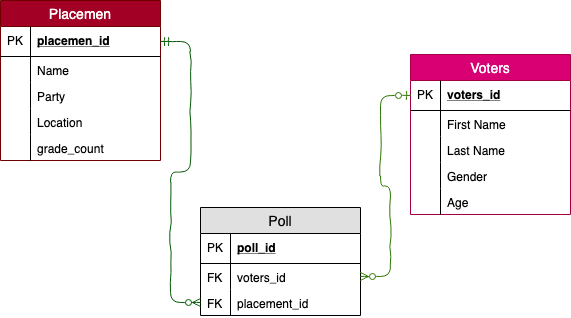

The diagram above was exported from draw.io. Its source (the exported page's mxGraphModel, read from the mxfile embedded in the PNG):
<mxGraphModel dx="618" dy="677" grid="1" gridSize="10" guides="1" tooltips="1" connect="1" arrows="1" fold="1" page="1" pageScale="1" pageWidth="1100" pageHeight="850" math="0" shadow="0">
  <root>
    <mxCell id="0" />
    <mxCell id="1" parent="0" />
    <mxCell id="yt3s4TO9hjHQziVdDYBW-1" value="Placemen" style="swimlane;fontStyle=0;childLayout=stackLayout;horizontal=1;startSize=26;fillColor=#a20025;horizontalStack=0;resizeParent=1;resizeParentMax=0;resizeLast=0;collapsible=1;marginBottom=0;swimlaneFillColor=#ffffff;align=center;fontSize=14;strokeColor=#6F0000;fontColor=#ffffff;" vertex="1" parent="1">
      <mxGeometry x="30" y="20" width="160" height="160" as="geometry" />
    </mxCell>
    <mxCell id="yt3s4TO9hjHQziVdDYBW-2" value="placemen_id" style="shape=partialRectangle;top=0;left=0;right=0;bottom=1;align=left;verticalAlign=middle;fillColor=none;spacingLeft=34;spacingRight=4;overflow=hidden;rotatable=0;points=[[0,0.5],[1,0.5]];portConstraint=eastwest;dropTarget=0;fontStyle=5;fontSize=12;" vertex="1" parent="yt3s4TO9hjHQziVdDYBW-1">
      <mxGeometry y="26" width="160" height="30" as="geometry" />
    </mxCell>
    <mxCell id="yt3s4TO9hjHQziVdDYBW-3" value="PK" style="shape=partialRectangle;top=0;left=0;bottom=0;fillColor=none;align=left;verticalAlign=middle;spacingLeft=4;spacingRight=4;overflow=hidden;rotatable=0;points=[];portConstraint=eastwest;part=1;fontSize=12;" vertex="1" connectable="0" parent="yt3s4TO9hjHQziVdDYBW-2">
      <mxGeometry width="30" height="30" as="geometry" />
    </mxCell>
    <mxCell id="yt3s4TO9hjHQziVdDYBW-4" value="Name" style="shape=partialRectangle;top=0;left=0;right=0;bottom=0;align=left;verticalAlign=top;fillColor=none;spacingLeft=34;spacingRight=4;overflow=hidden;rotatable=0;points=[[0,0.5],[1,0.5]];portConstraint=eastwest;dropTarget=0;fontSize=12;" vertex="1" parent="yt3s4TO9hjHQziVdDYBW-1">
      <mxGeometry y="56" width="160" height="26" as="geometry" />
    </mxCell>
    <mxCell id="yt3s4TO9hjHQziVdDYBW-5" value="" style="shape=partialRectangle;top=0;left=0;bottom=0;fillColor=none;align=left;verticalAlign=top;spacingLeft=4;spacingRight=4;overflow=hidden;rotatable=0;points=[];portConstraint=eastwest;part=1;fontSize=12;" vertex="1" connectable="0" parent="yt3s4TO9hjHQziVdDYBW-4">
      <mxGeometry width="30" height="26" as="geometry" />
    </mxCell>
    <mxCell id="yt3s4TO9hjHQziVdDYBW-6" value="Party" style="shape=partialRectangle;top=0;left=0;right=0;bottom=0;align=left;verticalAlign=top;fillColor=none;spacingLeft=34;spacingRight=4;overflow=hidden;rotatable=0;points=[[0,0.5],[1,0.5]];portConstraint=eastwest;dropTarget=0;fontSize=12;" vertex="1" parent="yt3s4TO9hjHQziVdDYBW-1">
      <mxGeometry y="82" width="160" height="26" as="geometry" />
    </mxCell>
    <mxCell id="yt3s4TO9hjHQziVdDYBW-7" value="" style="shape=partialRectangle;top=0;left=0;bottom=0;fillColor=none;align=left;verticalAlign=top;spacingLeft=4;spacingRight=4;overflow=hidden;rotatable=0;points=[];portConstraint=eastwest;part=1;fontSize=12;" vertex="1" connectable="0" parent="yt3s4TO9hjHQziVdDYBW-6">
      <mxGeometry width="30" height="26" as="geometry" />
    </mxCell>
    <mxCell id="yt3s4TO9hjHQziVdDYBW-8" value="Location" style="shape=partialRectangle;top=0;left=0;right=0;bottom=0;align=left;verticalAlign=top;fillColor=none;spacingLeft=34;spacingRight=4;overflow=hidden;rotatable=0;points=[[0,0.5],[1,0.5]];portConstraint=eastwest;dropTarget=0;fontSize=12;" vertex="1" parent="yt3s4TO9hjHQziVdDYBW-1">
      <mxGeometry y="108" width="160" height="26" as="geometry" />
    </mxCell>
    <mxCell id="yt3s4TO9hjHQziVdDYBW-9" value="" style="shape=partialRectangle;top=0;left=0;bottom=0;fillColor=none;align=left;verticalAlign=top;spacingLeft=4;spacingRight=4;overflow=hidden;rotatable=0;points=[];portConstraint=eastwest;part=1;fontSize=12;" vertex="1" connectable="0" parent="yt3s4TO9hjHQziVdDYBW-8">
      <mxGeometry width="30" height="26" as="geometry" />
    </mxCell>
    <mxCell id="yt3s4TO9hjHQziVdDYBW-34" value="grade_count" style="shape=partialRectangle;top=0;left=0;right=0;bottom=0;align=left;verticalAlign=top;fillColor=none;spacingLeft=34;spacingRight=4;overflow=hidden;rotatable=0;points=[[0,0.5],[1,0.5]];portConstraint=eastwest;dropTarget=0;fontSize=12;" vertex="1" parent="yt3s4TO9hjHQziVdDYBW-1">
      <mxGeometry y="134" width="160" height="26" as="geometry" />
    </mxCell>
    <mxCell id="yt3s4TO9hjHQziVdDYBW-35" value="" style="shape=partialRectangle;top=0;left=0;bottom=0;fillColor=none;align=left;verticalAlign=top;spacingLeft=4;spacingRight=4;overflow=hidden;rotatable=0;points=[];portConstraint=eastwest;part=1;fontSize=12;" vertex="1" connectable="0" parent="yt3s4TO9hjHQziVdDYBW-34">
      <mxGeometry width="30" height="26" as="geometry" />
    </mxCell>
    <mxCell id="yt3s4TO9hjHQziVdDYBW-40" style="edgeStyle=orthogonalEdgeStyle;rounded=0;orthogonalLoop=1;jettySize=auto;html=1;exitX=1;exitY=0.5;exitDx=0;exitDy=0;" edge="1" parent="yt3s4TO9hjHQziVdDYBW-1" source="yt3s4TO9hjHQziVdDYBW-2" target="yt3s4TO9hjHQziVdDYBW-2">
      <mxGeometry relative="1" as="geometry" />
    </mxCell>
    <mxCell id="yt3s4TO9hjHQziVdDYBW-12" value="Voters" style="swimlane;fontStyle=0;childLayout=stackLayout;horizontal=1;startSize=26;fillColor=#d80073;horizontalStack=0;resizeParent=1;resizeParentMax=0;resizeLast=0;collapsible=1;marginBottom=0;swimlaneFillColor=#ffffff;align=center;fontSize=14;strokeColor=#A50040;fontColor=#ffffff;" vertex="1" parent="1">
      <mxGeometry x="440" y="74" width="160" height="160" as="geometry" />
    </mxCell>
    <mxCell id="yt3s4TO9hjHQziVdDYBW-13" value="voters_id" style="shape=partialRectangle;top=0;left=0;right=0;bottom=1;align=left;verticalAlign=middle;fillColor=none;spacingLeft=34;spacingRight=4;overflow=hidden;rotatable=0;points=[[0,0.5],[1,0.5]];portConstraint=eastwest;dropTarget=0;fontStyle=5;fontSize=12;" vertex="1" parent="yt3s4TO9hjHQziVdDYBW-12">
      <mxGeometry y="26" width="160" height="30" as="geometry" />
    </mxCell>
    <mxCell id="yt3s4TO9hjHQziVdDYBW-14" value="PK" style="shape=partialRectangle;top=0;left=0;bottom=0;fillColor=none;align=left;verticalAlign=middle;spacingLeft=4;spacingRight=4;overflow=hidden;rotatable=0;points=[];portConstraint=eastwest;part=1;fontSize=12;" vertex="1" connectable="0" parent="yt3s4TO9hjHQziVdDYBW-13">
      <mxGeometry width="30" height="30" as="geometry" />
    </mxCell>
    <mxCell id="yt3s4TO9hjHQziVdDYBW-15" value="First Name" style="shape=partialRectangle;top=0;left=0;right=0;bottom=0;align=left;verticalAlign=top;fillColor=none;spacingLeft=34;spacingRight=4;overflow=hidden;rotatable=0;points=[[0,0.5],[1,0.5]];portConstraint=eastwest;dropTarget=0;fontSize=12;" vertex="1" parent="yt3s4TO9hjHQziVdDYBW-12">
      <mxGeometry y="56" width="160" height="26" as="geometry" />
    </mxCell>
    <mxCell id="yt3s4TO9hjHQziVdDYBW-16" value="" style="shape=partialRectangle;top=0;left=0;bottom=0;fillColor=none;align=left;verticalAlign=top;spacingLeft=4;spacingRight=4;overflow=hidden;rotatable=0;points=[];portConstraint=eastwest;part=1;fontSize=12;" vertex="1" connectable="0" parent="yt3s4TO9hjHQziVdDYBW-15">
      <mxGeometry width="30" height="26" as="geometry" />
    </mxCell>
    <mxCell id="yt3s4TO9hjHQziVdDYBW-17" value="Last Name" style="shape=partialRectangle;top=0;left=0;right=0;bottom=0;align=left;verticalAlign=top;fillColor=none;spacingLeft=34;spacingRight=4;overflow=hidden;rotatable=0;points=[[0,0.5],[1,0.5]];portConstraint=eastwest;dropTarget=0;fontSize=12;" vertex="1" parent="yt3s4TO9hjHQziVdDYBW-12">
      <mxGeometry y="82" width="160" height="26" as="geometry" />
    </mxCell>
    <mxCell id="yt3s4TO9hjHQziVdDYBW-18" value="" style="shape=partialRectangle;top=0;left=0;bottom=0;fillColor=none;align=left;verticalAlign=top;spacingLeft=4;spacingRight=4;overflow=hidden;rotatable=0;points=[];portConstraint=eastwest;part=1;fontSize=12;" vertex="1" connectable="0" parent="yt3s4TO9hjHQziVdDYBW-17">
      <mxGeometry width="30" height="26" as="geometry" />
    </mxCell>
    <mxCell id="yt3s4TO9hjHQziVdDYBW-19" value="Gender" style="shape=partialRectangle;top=0;left=0;right=0;bottom=0;align=left;verticalAlign=top;fillColor=none;spacingLeft=34;spacingRight=4;overflow=hidden;rotatable=0;points=[[0,0.5],[1,0.5]];portConstraint=eastwest;dropTarget=0;fontSize=12;" vertex="1" parent="yt3s4TO9hjHQziVdDYBW-12">
      <mxGeometry y="108" width="160" height="26" as="geometry" />
    </mxCell>
    <mxCell id="yt3s4TO9hjHQziVdDYBW-20" value="" style="shape=partialRectangle;top=0;left=0;bottom=0;fillColor=none;align=left;verticalAlign=top;spacingLeft=4;spacingRight=4;overflow=hidden;rotatable=0;points=[];portConstraint=eastwest;part=1;fontSize=12;" vertex="1" connectable="0" parent="yt3s4TO9hjHQziVdDYBW-19">
      <mxGeometry width="30" height="26" as="geometry" />
    </mxCell>
    <mxCell id="yt3s4TO9hjHQziVdDYBW-36" value="Age" style="shape=partialRectangle;top=0;left=0;right=0;bottom=0;align=left;verticalAlign=top;fillColor=none;spacingLeft=34;spacingRight=4;overflow=hidden;rotatable=0;points=[[0,0.5],[1,0.5]];portConstraint=eastwest;dropTarget=0;fontSize=12;" vertex="1" parent="yt3s4TO9hjHQziVdDYBW-12">
      <mxGeometry y="134" width="160" height="26" as="geometry" />
    </mxCell>
    <mxCell id="yt3s4TO9hjHQziVdDYBW-37" value="" style="shape=partialRectangle;top=0;left=0;bottom=0;fillColor=none;align=left;verticalAlign=top;spacingLeft=4;spacingRight=4;overflow=hidden;rotatable=0;points=[];portConstraint=eastwest;part=1;fontSize=12;" vertex="1" connectable="0" parent="yt3s4TO9hjHQziVdDYBW-36">
      <mxGeometry width="30" height="26" as="geometry" />
    </mxCell>
    <mxCell id="yt3s4TO9hjHQziVdDYBW-23" value="Poll" style="swimlane;fontStyle=0;childLayout=stackLayout;horizontal=1;startSize=26;fillColor=#e0e0e0;horizontalStack=0;resizeParent=1;resizeParentMax=0;resizeLast=0;collapsible=1;marginBottom=0;swimlaneFillColor=#ffffff;align=center;fontSize=14;" vertex="1" parent="1">
      <mxGeometry x="230" y="227" width="160" height="108" as="geometry" />
    </mxCell>
    <mxCell id="yt3s4TO9hjHQziVdDYBW-24" value="poll_id" style="shape=partialRectangle;top=0;left=0;right=0;bottom=1;align=left;verticalAlign=middle;fillColor=none;spacingLeft=34;spacingRight=4;overflow=hidden;rotatable=0;points=[[0,0.5],[1,0.5]];portConstraint=eastwest;dropTarget=0;fontStyle=5;fontSize=12;" vertex="1" parent="yt3s4TO9hjHQziVdDYBW-23">
      <mxGeometry y="26" width="160" height="30" as="geometry" />
    </mxCell>
    <mxCell id="yt3s4TO9hjHQziVdDYBW-25" value="PK" style="shape=partialRectangle;top=0;left=0;bottom=0;fillColor=none;align=left;verticalAlign=middle;spacingLeft=4;spacingRight=4;overflow=hidden;rotatable=0;points=[];portConstraint=eastwest;part=1;fontSize=12;" vertex="1" connectable="0" parent="yt3s4TO9hjHQziVdDYBW-24">
      <mxGeometry width="30" height="30" as="geometry" />
    </mxCell>
    <mxCell id="yt3s4TO9hjHQziVdDYBW-26" value="voters_id" style="shape=partialRectangle;top=0;left=0;right=0;bottom=0;align=left;verticalAlign=top;fillColor=none;spacingLeft=34;spacingRight=4;overflow=hidden;rotatable=0;points=[[0,0.5],[1,0.5]];portConstraint=eastwest;dropTarget=0;fontSize=12;" vertex="1" parent="yt3s4TO9hjHQziVdDYBW-23">
      <mxGeometry y="56" width="160" height="26" as="geometry" />
    </mxCell>
    <mxCell id="yt3s4TO9hjHQziVdDYBW-27" value="FK" style="shape=partialRectangle;top=0;left=0;bottom=0;fillColor=none;align=left;verticalAlign=top;spacingLeft=4;spacingRight=4;overflow=hidden;rotatable=0;points=[];portConstraint=eastwest;part=1;fontSize=12;" vertex="1" connectable="0" parent="yt3s4TO9hjHQziVdDYBW-26">
      <mxGeometry width="30" height="26" as="geometry" />
    </mxCell>
    <mxCell id="yt3s4TO9hjHQziVdDYBW-28" value="placement_id" style="shape=partialRectangle;top=0;left=0;right=0;bottom=0;align=left;verticalAlign=top;fillColor=none;spacingLeft=34;spacingRight=4;overflow=hidden;rotatable=0;points=[[0,0.5],[1,0.5]];portConstraint=eastwest;dropTarget=0;fontSize=12;" vertex="1" parent="yt3s4TO9hjHQziVdDYBW-23">
      <mxGeometry y="82" width="160" height="26" as="geometry" />
    </mxCell>
    <mxCell id="yt3s4TO9hjHQziVdDYBW-29" value="FK" style="shape=partialRectangle;top=0;left=0;bottom=0;fillColor=none;align=left;verticalAlign=top;spacingLeft=4;spacingRight=4;overflow=hidden;rotatable=0;points=[];portConstraint=eastwest;part=1;fontSize=12;" vertex="1" connectable="0" parent="yt3s4TO9hjHQziVdDYBW-28">
      <mxGeometry width="30" height="26" as="geometry" />
    </mxCell>
    <mxCell id="yt3s4TO9hjHQziVdDYBW-38" value="" style="edgeStyle=entityRelationEdgeStyle;fontSize=12;html=1;endArrow=ERzeroToMany;startArrow=ERmandOne;exitX=1;exitY=0.5;exitDx=0;exitDy=0;entryX=0;entryY=0.5;entryDx=0;entryDy=0;startFill=0;comic=1;fillColor=#008a00;strokeColor=#005700;" edge="1" parent="1" source="yt3s4TO9hjHQziVdDYBW-2" target="yt3s4TO9hjHQziVdDYBW-28">
      <mxGeometry width="100" height="100" relative="1" as="geometry">
        <mxPoint x="210" y="186" as="sourcePoint" />
        <mxPoint x="310" y="86" as="targetPoint" />
      </mxGeometry>
    </mxCell>
    <mxCell id="yt3s4TO9hjHQziVdDYBW-41" value="" style="edgeStyle=entityRelationEdgeStyle;fontSize=12;html=1;endArrow=ERzeroToOne;startArrow=ERzeroToMany;exitX=1;exitY=0.5;exitDx=0;exitDy=0;entryX=0;entryY=0.5;entryDx=0;entryDy=0;endFill=1;comic=1;fillColor=#60a917;strokeColor=#2D7600;" edge="1" parent="1" source="yt3s4TO9hjHQziVdDYBW-26" target="yt3s4TO9hjHQziVdDYBW-13">
      <mxGeometry width="100" height="100" relative="1" as="geometry">
        <mxPoint x="390" y="301" as="sourcePoint" />
        <mxPoint x="490" y="201" as="targetPoint" />
      </mxGeometry>
    </mxCell>
  </root>
</mxGraphModel>